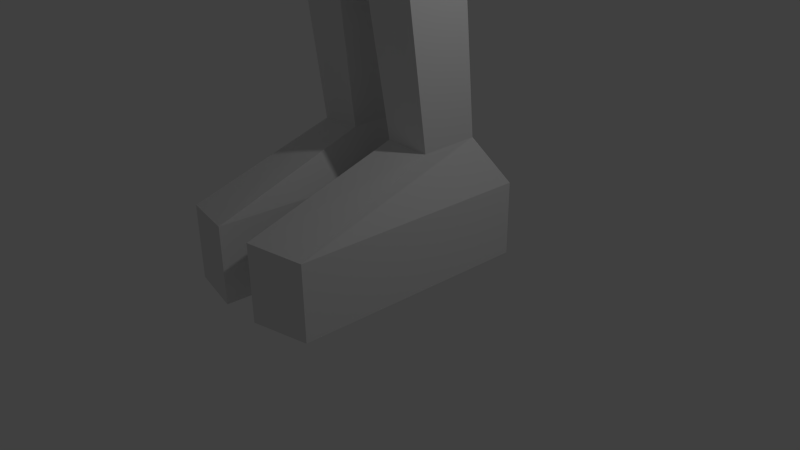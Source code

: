 # Source: skater.blend  (saved by Blender 2.67.0; exported with 4.5.12 LTS)
import bpy
from mathutils import Matrix  # noqa: F401  (used for matrix-valued properties, if any)

bpy.ops.wm.read_factory_settings(use_empty=True)
scene = bpy.context.scene
scene.name = 'Scene'

# ---- collections
col_collection_1 = bpy.data.collections.new('Collection 1'); scene.collection.children.link(col_collection_1)

# ---- materials (node trees are filled in below, after node groups)
mat_material = bpy.data.materials.new('Material')
mat_material.alpha_threshold = 0.0
mat_material.use_transparent_shadow = False
mat_material.roughness = 0.5
mat_material.line_color = (0.0, 0.0, 0.0, 1.0)

# ---- material node trees

# ---- world
world_world = bpy.data.worlds.new('World'); scene.world = world_world
world_world.color = (0.05088, 0.05088, 0.05088)
world_world.use_sun_shadow = False
world_world.sun_shadow_jitter_overblur = 0.0
world_world.cycles.sampling_method = 'MANUAL'
world_world.cycles.sample_map_resolution = 256

# ---- cameras
cam_camera = bpy.data.cameras.new('Camera')
cam_camera.clip_end = 100.0
cam_camera.lens = 35.0
cam_camera.sensor_width = 32.0
cam_camera.sensor_height = 18.0
cam_camera.ortho_scale = 7.314
cam_camera.dof.focus_distance = 0.0
cam_camera.dof.aperture_fstop = 128.0

# ---- lights
light_lamp = bpy.data.lights.new('Lamp', 'POINT')
light_lamp.transmission_factor = 0.0
light_lamp.cutoff_distance = 30.0
light_lamp.energy = 100.0
light_lamp.shadow_buffer_clip_start = 1.001
light_lamp.shadow_soft_size = 0.1
light_lamp.shadow_maximum_resolution = 0.006
light_lamp.use_absolute_resolution = True
light_lamp.cycles.use_multiple_importance_sampling = False

# ---- meshes
me_cube = bpy.data.meshes.new('Cube')
me_cube.from_pydata([(0.992, -0.9341, 6.136), (0.992, 1.066, 6.136), (0.992, -0.9341, 7.253), (0.992, 1.066, 7.253), (-0.008016, -1.186, 6.695), (0.3046, -0.2467, 6.136), (0.3046, 0.3785, 6.136), (0.3046, -0.2467, 5.407), (0.3046, 0.3785, 5.407), (1.868, -0.3044, 5.126), (1.868, 0.4674, 5.126), (0.9368, -0.3439, 2.729), (0.9368, 0.4756, 2.729), (1.64, -0.9345, 0.004282), (1.64, 1.451, -0.1441), (1.313, -0.6282, 1.067), (1.327, 0.4861, 1.067), (1.28, -0.5746, 1.067), (1.28, 0.4449, 1.067), (1.28, -0.5746, 0.9977), (1.28, 0.4498, 0.9977), (-0.008014, 0.4498, 0.8186), (-0.008015, -0.5746, 0.8186), (0.8887, -0.3631, -2.136), (0.1882, -0.387, -2.104), (0.1882, 0.6163, -2.104), (0.8887, 0.5579, -2.136), (0.8887, 0.05036, -5.321), (0.31, 0.02643, -5.289), (0.31, 0.9013, -5.289), (0.8887, 0.8429, -5.321), (1.014, -1.876, -5.956), (0.272, -2.038, -5.924), (0.3206, 1.515, -5.926), (1.16, 1.251, -5.958), (1.422, 0.597, 4.449), (1.422, -0.4652, 4.449), (3.669, 0.4219, 3.935), (3.669, -0.2901, 3.935), (3.282, -0.2365, 3.269), (3.282, 0.3683, 3.269), (4.265, 0.1531, 1.628), (4.227, -0.1134, 1.63), (3.966, -0.06294, 1.621), (4.005, 0.1026, 1.619), (4.265, 0.2405, 1.265), (4.227, -0.2012, 1.267), (3.966, -0.1507, 1.258), (4.005, 0.19, 1.256), (4.265, 0.1627, 0.7127), (4.227, -0.1011, 0.7144), (3.966, -0.05059, 0.7056), (4.005, 0.1122, 0.7038), (1.014, -1.877, -6.933), (0.2718, -2.039, -6.933), (0.3205, 1.514, -6.935), (1.16, 1.251, -6.935), (1.868, 0.06589, 5.126), (-0.008013, 0.7497, 5.126), (-0.008015, -1.04, 5.126), (1.145, 0.06589, 2.729), (-0.008014, 0.5661, 2.729), (-0.008015, -0.4343, 2.729), (0.09831, 0.2639, -5.925), (0.09827, 0.2636, -6.934), (0.09987, 0.8892, -5.925), (0.09984, 0.8889, -6.934), (-0.1781, 1.453, -0.1441), (-0.008015, -0.9345, 0.004282), (-0.008014, 0.5158, 1.067), (-0.008015, -0.6282, 1.067), (-0.008014, 0.4498, 1.067), (-0.008015, -0.5746, 1.067), (-0.008014, 1.066, 7.253), (-0.008015, -0.9341, 6.136), (-0.008016, -0.9341, 7.253), (-0.008015, -0.2467, 6.136), (-0.008015, -0.2467, 5.407), (-0.008014, 1.066, 6.136), (-0.008014, 0.3785, 6.136), (-0.008014, 0.3785, 5.407)], [], [(78, 73, 3, 1), (2, 0, 1, 3), (2, 4, 0), (74, 0, 4), (5, 6, 1, 0), (76, 5, 0, 74), (6, 5, 7, 8), (79, 6, 8, 80), (8, 7, 9, 57, 10), (80, 8, 10, 58), (35, 36, 11, 60, 12), (61, 12, 14, 67), (12, 60, 11, 13, 14), (15, 16, 14, 13), (70, 15, 13, 68), (17, 18, 16, 15), (72, 17, 15, 70), (18, 17, 19, 20), (71, 18, 20, 21), (24, 25, 29, 28), (22, 24, 23, 19), (21, 25, 24, 22), (20, 26, 25, 21), (19, 23, 26, 20), (30, 27, 31, 34), (23, 24, 28, 27), (26, 23, 27, 30), (25, 26, 30, 29), (65, 33, 55, 66), (29, 30, 34, 33), (29, 33, 65), (27, 28, 32, 31), (37, 38, 42, 41), (42, 43, 47, 46), (40, 37, 41, 44), (39, 40, 44, 43), (38, 39, 43, 42), (47, 48, 52, 51), (41, 42, 46, 45), (44, 41, 45, 48), (43, 44, 48, 47), (49, 50, 51, 52), (46, 47, 51, 50), (45, 46, 50, 49), (48, 45, 49, 52), (53, 54, 64, 66, 55, 56), (31, 32, 54, 53), (34, 31, 53, 56), (33, 34, 56, 55), (58, 10, 35, 12, 61), (9, 38, 37, 10, 57), (36, 39, 38, 9), (35, 40, 39, 36), (10, 37, 40, 35), (9, 59, 62, 11, 36), (32, 63, 64, 54), (32, 28, 63), (63, 65, 66, 64), (28, 29, 65, 63), (16, 69, 67, 14), (18, 71, 69, 16), (17, 72, 22, 19), (11, 62, 68, 13), (5, 76, 77, 7), (2, 3, 73, 75), (7, 77, 59, 9), (2, 75, 4), (6, 79, 78, 1)])
_ca = me_cube.color_attributes.new('Col', 'BYTE_COLOR', 'CORNER')
_ca.data.foreach_set('color', [1.0, 1.0, 1.0, 1.0, 1.0, 1.0, 1.0, 1.0, 1.0, 1.0, 1.0, 1.0, 1.0, 1.0, 1.0, 1.0, 1.0, 1.0, 1.0, 1.0, 1.0, 1.0, 1.0, 1.0, 1.0, 1.0, 1.0, 1.0, 1.0, 1.0, 1.0, 1.0, 1.0, 1.0, 1.0, 1.0, 1.0, 1.0, 1.0, 1.0, 1.0, 1.0, 1.0, 1.0, 1.0, 1.0, 1.0, 1.0, 1.0, 1.0, 1.0, 1.0, 1.0, 1.0, 1.0, 1.0, 1.0, 1.0, 1.0, 1.0, 1.0, 1.0, 1.0, 1.0, 1.0, 1.0, 1.0, 1.0, 1.0, 1.0, 1.0, 1.0, 1.0, 1.0, 1.0, 1.0, 1.0, 1.0, 1.0, 1.0, 1.0, 1.0, 1.0, 1.0, 1.0, 1.0, 1.0, 1.0, 1.0, 1.0, 1.0, 1.0, 1.0, 1.0, 1.0, 1.0, 1.0, 1.0, 1.0, 1.0, 1.0, 1.0, 1.0, 1.0, 1.0, 1.0, 1.0, 1.0, 1.0, 1.0, 1.0, 1.0, 1.0, 1.0, 1.0, 1.0, 1.0, 1.0, 1.0, 1.0, 1.0, 1.0, 1.0, 1.0, 1.0, 1.0, 1.0, 1.0, 1.0, 1.0, 1.0, 1.0, 1.0, 1.0, 1.0, 1.0, 1.0, 1.0, 1.0, 1.0, 1.0, 1.0, 1.0, 1.0, 1.0, 1.0, 1.0, 1.0, 1.0, 1.0, 1.0, 1.0, 1.0, 1.0, 1.0, 1.0, 1.0, 1.0, 1.0, 1.0, 1.0, 1.0, 1.0, 1.0, 1.0, 1.0, 1.0, 1.0, 1.0, 1.0, 1.0, 1.0, 1.0, 1.0, 1.0, 1.0, 1.0, 1.0, 1.0, 1.0, 1.0, 1.0, 1.0, 1.0, 1.0, 1.0, 1.0, 1.0, 1.0, 1.0, 1.0, 1.0, 1.0, 1.0, 1.0, 1.0, 1.0, 1.0, 1.0, 1.0, 1.0, 1.0, 1.0, 1.0, 1.0, 1.0, 1.0, 1.0, 1.0, 1.0, 1.0, 1.0, 1.0, 1.0, 1.0, 1.0, 1.0, 1.0, 1.0, 1.0, 1.0, 1.0, 1.0, 1.0, 1.0, 1.0, 1.0, 1.0, 1.0, 1.0, 1.0, 1.0, 1.0, 1.0, 1.0, 1.0, 1.0, 1.0, 1.0, 1.0, 1.0, 1.0, 1.0, 1.0, 1.0, 1.0, 1.0, 1.0, 1.0, 1.0, 1.0, 1.0, 1.0, 1.0, 1.0, 1.0, 1.0, 1.0, 1.0, 1.0, 1.0, 1.0, 1.0, 1.0, 1.0, 1.0, 1.0, 1.0, 1.0, 1.0, 1.0, 1.0, 1.0, 1.0, 1.0, 1.0, 1.0, 1.0, 1.0, 1.0, 1.0, 1.0, 1.0, 1.0, 1.0, 1.0, 1.0, 1.0, 1.0, 1.0, 1.0, 1.0, 1.0, 1.0, 1.0, 1.0, 1.0, 1.0, 1.0, 1.0, 1.0, 1.0, 1.0, 1.0, 1.0, 1.0, 1.0, 1.0, 1.0, 1.0, 1.0, 1.0, 1.0, 1.0, 1.0, 1.0, 1.0, 1.0, 1.0, 1.0, 1.0, 1.0, 1.0, 1.0, 1.0, 1.0, 1.0, 1.0, 1.0, 1.0, 1.0, 1.0, 1.0, 1.0, 1.0, 1.0, 1.0, 1.0, 1.0, 1.0, 1.0, 1.0, 1.0, 1.0, 1.0, 1.0, 1.0, 1.0, 1.0, 1.0, 1.0, 1.0, 1.0, 1.0, 1.0, 1.0, 1.0, 1.0, 1.0, 1.0, 1.0, 1.0, 1.0, 1.0, 1.0, 1.0, 1.0, 1.0, 1.0, 1.0, 1.0, 1.0, 1.0, 1.0, 1.0, 1.0, 1.0, 1.0, 1.0, 1.0, 1.0, 1.0, 1.0, 1.0, 1.0, 1.0, 1.0, 1.0, 1.0, 1.0, 1.0, 1.0, 1.0, 1.0, 1.0, 1.0, 1.0, 1.0, 1.0, 1.0, 1.0, 1.0, 1.0, 1.0, 1.0, 1.0, 1.0, 1.0, 1.0, 1.0, 1.0, 1.0, 1.0, 1.0, 1.0, 1.0, 1.0, 1.0, 1.0, 1.0, 1.0, 1.0, 1.0, 1.0, 1.0, 1.0, 1.0, 1.0, 1.0, 1.0, 1.0, 1.0, 1.0, 1.0, 1.0, 1.0, 1.0, 1.0, 1.0, 1.0, 1.0, 1.0, 1.0, 1.0, 1.0, 1.0, 1.0, 1.0, 1.0, 1.0, 1.0, 1.0, 1.0, 1.0, 1.0, 1.0, 1.0, 1.0, 1.0, 1.0, 1.0, 1.0, 1.0, 1.0, 1.0, 1.0, 1.0, 1.0, 1.0, 1.0, 1.0, 1.0, 1.0, 1.0, 1.0, 1.0, 1.0, 1.0, 1.0, 1.0, 1.0, 1.0, 1.0, 1.0, 1.0, 1.0, 1.0, 1.0, 1.0, 1.0, 1.0, 1.0, 1.0, 1.0, 1.0, 1.0, 1.0, 1.0, 1.0, 1.0, 1.0, 1.0, 1.0, 1.0, 1.0, 1.0, 1.0, 1.0, 1.0, 1.0, 1.0, 1.0, 1.0, 1.0, 1.0, 1.0, 1.0, 1.0, 1.0, 1.0, 1.0, 1.0, 1.0, 1.0, 1.0, 1.0, 1.0, 1.0, 1.0, 1.0, 1.0, 1.0, 1.0, 1.0, 1.0, 1.0, 1.0, 1.0, 1.0, 1.0, 1.0, 1.0, 1.0, 1.0, 1.0, 1.0, 1.0, 1.0, 1.0, 1.0, 1.0, 1.0, 1.0, 1.0, 1.0, 1.0, 1.0, 1.0, 1.0, 1.0, 1.0, 1.0, 1.0, 1.0, 1.0, 1.0, 1.0, 1.0, 1.0, 1.0, 1.0, 1.0, 1.0, 1.0, 1.0, 1.0, 1.0, 1.0, 1.0, 1.0, 1.0, 1.0, 1.0, 1.0, 1.0, 1.0, 1.0, 1.0, 1.0, 1.0, 1.0, 1.0, 1.0, 1.0, 1.0, 1.0, 1.0, 1.0, 1.0, 1.0, 1.0, 1.0, 1.0, 1.0, 1.0, 1.0, 1.0, 1.0, 1.0, 1.0, 1.0, 1.0, 1.0, 1.0, 1.0, 1.0, 1.0, 1.0, 1.0, 1.0, 1.0, 1.0, 1.0, 1.0, 1.0, 1.0, 1.0, 1.0, 1.0, 1.0, 1.0, 1.0, 1.0, 1.0, 1.0, 1.0, 1.0, 1.0, 1.0, 1.0, 1.0, 1.0, 1.0, 1.0, 1.0, 1.0, 1.0, 1.0, 1.0, 1.0, 1.0, 1.0, 1.0, 1.0, 1.0, 1.0, 1.0, 1.0, 1.0, 1.0, 1.0, 1.0, 1.0, 1.0, 1.0, 1.0, 1.0, 1.0, 1.0, 1.0, 1.0, 1.0, 1.0, 1.0, 1.0, 1.0, 1.0, 1.0, 1.0, 1.0, 1.0, 1.0, 1.0, 1.0, 1.0, 1.0, 1.0, 1.0, 1.0, 1.0, 1.0, 1.0, 1.0, 1.0, 1.0, 1.0, 1.0, 1.0, 1.0, 1.0, 1.0, 1.0, 1.0, 1.0, 1.0, 1.0, 1.0, 1.0, 1.0, 1.0, 1.0, 1.0, 1.0, 1.0, 1.0, 1.0, 1.0, 1.0, 1.0, 1.0, 1.0, 1.0, 1.0, 1.0, 1.0, 1.0, 1.0, 1.0, 1.0, 1.0, 1.0, 1.0, 1.0, 1.0, 1.0, 1.0, 1.0, 1.0, 1.0, 1.0, 1.0, 1.0, 1.0, 1.0, 1.0, 1.0, 1.0, 1.0, 1.0, 1.0, 1.0, 1.0, 1.0, 1.0, 1.0, 1.0, 1.0, 1.0, 1.0, 1.0, 1.0, 1.0, 1.0, 1.0, 1.0, 1.0, 1.0, 1.0, 1.0, 1.0, 1.0, 1.0, 1.0, 1.0, 1.0, 1.0, 1.0, 1.0, 1.0, 1.0, 1.0, 1.0, 1.0, 1.0, 1.0, 1.0, 1.0, 1.0, 1.0, 1.0, 1.0, 1.0, 1.0, 1.0, 1.0, 1.0, 1.0, 1.0, 1.0, 1.0, 1.0, 1.0, 1.0, 1.0, 1.0, 1.0, 1.0, 1.0, 1.0, 1.0, 1.0, 1.0, 1.0, 1.0, 1.0, 1.0, 1.0, 1.0, 1.0, 1.0, 1.0, 1.0, 1.0, 1.0, 1.0, 1.0, 1.0, 1.0, 1.0, 1.0, 1.0, 1.0, 1.0, 1.0, 1.0, 1.0, 1.0, 1.0, 1.0, 1.0, 1.0, 1.0, 1.0, 1.0, 1.0, 1.0, 1.0, 1.0, 1.0, 1.0, 1.0, 1.0, 1.0, 1.0, 1.0, 1.0, 1.0, 1.0, 1.0, 1.0, 1.0, 1.0, 1.0, 1.0, 1.0, 1.0, 1.0, 1.0, 1.0, 1.0, 1.0, 1.0, 1.0, 1.0, 1.0, 1.0, 1.0, 1.0, 1.0, 1.0, 1.0, 1.0, 1.0, 1.0, 1.0, 1.0, 1.0, 1.0, 1.0, 1.0, 1.0, 1.0, 1.0, 1.0, 1.0, 1.0, 1.0, 1.0, 1.0, 1.0, 1.0, 1.0, 1.0, 1.0, 1.0, 1.0, 1.0, 1.0, 1.0, 1.0, 1.0, 1.0, 1.0, 1.0, 1.0, 1.0, 1.0, 1.0, 1.0, 1.0, 1.0, 1.0, 1.0, 1.0, 1.0, 1.0, 1.0, 1.0, 1.0, 1.0, 1.0, 1.0, 1.0, 1.0, 1.0, 1.0, 1.0, 1.0, 1.0, 1.0, 1.0, 1.0, 1.0, 1.0, 1.0, 1.0, 1.0, 1.0, 1.0, 1.0, 1.0, 1.0, 1.0, 1.0, 1.0, 1.0, 1.0, 1.0, 1.0, 1.0, 1.0, 1.0, 1.0, 1.0, 1.0, 1.0, 1.0, 1.0, 1.0, 1.0, 1.0, 1.0, 1.0, 1.0, 1.0, 1.0, 1.0, 1.0, 1.0, 1.0, 1.0, 1.0, 1.0, 1.0, 1.0, 1.0, 1.0, 1.0, 1.0, 1.0, 1.0, 1.0, 1.0, 1.0, 1.0, 1.0, 1.0, 1.0, 1.0, 1.0, 1.0, 1.0, 1.0, 1.0, 1.0, 1.0, 1.0, 1.0, 1.0, 1.0, 1.0, 1.0, 1.0, 1.0, 1.0, 1.0, 1.0, 1.0, 1.0, 1.0, 1.0, 1.0, 1.0, 1.0, 1.0, 1.0, 1.0, 1.0, 1.0, 1.0, 1.0, 1.0, 1.0, 1.0, 1.0, 1.0, 1.0, 1.0, 1.0, 1.0, 1.0, 1.0, 1.0, 1.0, 1.0, 1.0, 1.0, 1.0, 1.0, 1.0, 1.0, 1.0, 1.0, 1.0, 1.0, 1.0, 1.0, 1.0, 1.0, 1.0, 1.0, 1.0, 1.0, 1.0, 1.0, 1.0, 1.0, 1.0, 1.0, 1.0, 1.0, 1.0, 1.0, 1.0, 1.0, 1.0, 1.0, 1.0, 1.0, 1.0, 1.0, 1.0, 1.0, 1.0, 1.0, 1.0, 1.0, 1.0, 1.0, 1.0, 1.0, 1.0, 1.0, 1.0, 1.0, 1.0, 1.0, 1.0, 1.0, 1.0])
me_cube.materials.append(mat_material)
me_cube.use_remesh_preserve_volume = False
me_cube.use_remesh_preserve_attributes = False
me_cube.use_mirror_vertex_groups = False
me_cube.update()
arm_armature_001 = bpy.data.armatures.new('Armature.001')  # bones are not reproduced

# ---- objects
ob_armature = bpy.data.objects.new('Armature', arm_armature_001)
ob_skater = bpy.data.objects.new('Skater', me_cube)
ob_lamp = bpy.data.objects.new('Lamp', light_lamp)
ob_camera = bpy.data.objects.new('Camera', cam_camera)

# ---- transforms, parenting, visibility, modifiers, constraints
ob_armature.location = (0.0, 0.0, 0.0)
ob_armature.show_in_front = True
ob_armature.lineart.crease_threshold = 0.0
ob_skater.parent = ob_armature
ob_skater.location = (0.0, 0.0, 6.934)
ob_skater.lock_rotations_4d = False
ob_skater.empty_display_type = 'ARROWS'
ob_skater.lineart.crease_threshold = 0.0
_vg = ob_skater.vertex_groups.new(name='hips')
for _i, _w in zip([11, 12, 13, 14, 15, 16, 17, 18, 19, 20, 21, 22, 58, 60, 61, 62, 67, 68, 69, 70, 71, 72], [0.414, 0.5259, 0.2408, 0.4365, 0.1786, 0.2117, 0.1743, 0.1979, 0.1583, 0.1582, 0.9312, 0.8987, 0.003436, 0.4689, 0.9196, 0.0219, 0.7381, 0.1818, 0.8346, 0.6616, 0.8615, 0.7066]): _vg.add([_i], _w, 'REPLACE')
_vg = ob_skater.vertex_groups.new(name='spine.01')
for _i, _w in zip([11, 12, 13, 14, 15, 16, 17, 18, 19, 59, 60, 61, 62, 67, 68, 70, 72], [0.5295, 0.4345, 0.1482, 0.1158, 0.07851, 0.01205, 0.06314, 0.0009653, 0.03148, 0.04453, 0.4703, 0.05567, 0.94, 0.05214, 0.09123, 0.06376, 0.05335]): _vg.add([_i], _w, 'REPLACE')
_vg = ob_skater.vertex_groups.new(name='spine.02')
for _i, _w in zip([0, 1, 5, 6, 7, 8, 58, 59, 74, 76, 77, 78, 79, 80], [0.02123, 0.008337, 0.06247, 0.04758, 0.8497, 0.4889, 0.7666, 0.7822, 0.04331, 0.07756, 0.8908, 0.009945, 0.04667, 0.5518]): _vg.add([_i], _w, 'REPLACE')
_vg = ob_skater.vertex_groups.new(name='neck')
for _i, _w in zip([6, 7, 8, 58, 79, 80], [0.0121, 0.0381, 0.4028, 0.1359, 0.02234, 0.445]): _vg.add([_i], _w, 'REPLACE')
_vg = ob_skater.vertex_groups.new(name='head')
for _i, _w in zip([0, 1, 2, 3, 4, 5, 6, 7, 8, 73, 74, 75, 76, 77, 78, 79], [0.9565, 0.9504, 0.9834, 0.9823, 0.9727, 0.9258, 0.9149, 0.04349, 0.006813, 0.9824, 0.9472, 0.9849, 0.9145, 0.06585, 0.9484, 0.915]): _vg.add([_i], _w, 'REPLACE')
_vg = ob_skater.vertex_groups.new(name='shoulder.L')
for _i, _w in zip([7, 8, 9, 10, 11, 12, 35, 36, 57, 58, 59, 60], [0.01925, 0.03626, 0.5188, 0.5176, 0.01891, 0.005469, 0.9023, 0.9155, 0.4995, 0.06565, 0.1511, 0.02871]): _vg.add([_i], _w, 'REPLACE')
_vg = ob_skater.vertex_groups.new(name='arm_upper.L')
for _i, _w in zip([8, 9, 10, 35, 36, 37, 38, 39, 40, 57], [0.01943, 0.4682, 0.467, 0.01956, 0.01377, 0.857, 0.8689, 0.08481, 0.08185, 0.4928]): _vg.add([_i], _w, 'REPLACE')
_vg = ob_skater.vertex_groups.new(name='arm_lower.L')
for _i, _w in zip([37, 38, 39, 40, 41, 42, 43, 44, 46, 47, 48], [0.1374, 0.1197, 0.9018, 0.8984, 0.08806, 0.3454, 0.9256, 0.9502, 0.03345, 0.07657, 0.01851]): _vg.add([_i], _w, 'REPLACE')
_vg = ob_skater.vertex_groups.new(name='hard.L')
for _i, _w in zip([41, 42, 43, 45, 46, 47, 48, 49, 50, 51, 52], [0.01892, 0.3118, 0.03257, 0.9457, 0.9249, 0.9142, 0.9606, 0.9969, 0.9937, 0.9879, 0.9971]): _vg.add([_i], _w, 'REPLACE')
_vg = ob_skater.vertex_groups.new(name='shoulder.R')
_vg = ob_skater.vertex_groups.new(name='arm_upper.R')
_vg = ob_skater.vertex_groups.new(name='arm_lower.R')
_vg = ob_skater.vertex_groups.new(name='hard.R')
_vg = ob_skater.vertex_groups.new(name='legs_upper.L')
for _i, _w in zip([13, 14, 15, 16, 17, 18, 19, 20, 21, 22, 23, 24, 25, 26, 67, 68, 69, 70, 71, 72], [0.3912, 0.3818, 0.6869, 0.7368, 0.7163, 0.7596, 0.7705, 0.8138, 0.06282, 0.0675, 0.9892, 0.9809, 0.9772, 0.9865, 0.1809, 0.08568, 0.1455, 0.1232, 0.1226, 0.114]): _vg.add([_i], _w, 'REPLACE')
_vg = ob_skater.vertex_groups.new(name='legs_lower.L')
for _i, _w in zip([27, 28, 29, 30, 31, 32, 33, 34, 55, 56, 63, 64, 65], [0.8996, 0.8803, 0.2021, 0.8727, 0.09035, 0.04212, 0.02332, 0.1581, 0.007728, 0.05332, 0.1054, 0.0006048, 0.008013]): _vg.add([_i], _w, 'REPLACE')
_vg = ob_skater.vertex_groups.new(name='foot.L')
for _i, _w in zip([27, 28, 31, 32, 33, 53, 54, 55, 56, 63, 64, 65, 66], [0.05888, 0.05939, 0.9138, 0.9503, 0.02757, 0.9889, 0.9872, 0.1643, 0.1361, 0.8041, 0.7679, 0.1502, 0.3396]): _vg.add([_i], _w, 'REPLACE')
_vg = ob_skater.vertex_groups.new(name='legs_upper.R')
for _i, _w in zip([13, 14, 15, 17, 19, 68, 70, 72], [0.2136, 0.05233, 0.05501, 0.04094, 0.009807, 0.6391, 0.1508, 0.1256]): _vg.add([_i], _w, 'REPLACE')
_vg = ob_skater.vertex_groups.new(name='legs_lower.R')
_vg = ob_skater.vertex_groups.new(name='foot.R')
_vg = ob_skater.vertex_groups.new(name='arm_IK.L')
for _i, _w in zip([41, 42, 43, 44, 45, 46], [0.8792, 0.3424, 0.0226, 0.02891, 0.04039, 0.01675]): _vg.add([_i], _w, 'REPLACE')
_vg = ob_skater.vertex_groups.new(name='arm_IK.R')
_vg = ob_skater.vertex_groups.new(name='arm_elbow_IK.L')
_vg = ob_skater.vertex_groups.new(name='arm_elbow_IK.R')
_vg = ob_skater.vertex_groups.new(name='leg_knee_IK.L')
_vg = ob_skater.vertex_groups.new(name='leg_IK.L')
for _i, _w in zip([27, 28, 29, 30, 33, 34, 55, 56, 63, 64, 65, 66], [0.01476, 0.05008, 0.7775, 0.1349, 0.9236, 0.8216, 0.8064, 0.8102, 0.08926, 0.2065, 0.8195, 0.6359]): _vg.add([_i], _w, 'REPLACE')
_vg = ob_skater.vertex_groups.new(name='leg_IK.R')
_m = ob_skater.modifiers.new('Mirror', 'MIRROR')
_m = ob_skater.modifiers.new('Armature', 'ARMATURE')
_m.object = ob_armature
ob_lamp.location = (4.076, 1.005, 5.904)
ob_lamp.rotation_euler = (0.6503, 0.05522, 1.866)
ob_lamp.lock_rotations_4d = False
ob_lamp.empty_display_type = 'ARROWS'
ob_lamp.color = (0.0, 0.0, 0.0, 0.0)
ob_lamp.lineart.crease_threshold = 0.0
ob_camera.location = (7.481, -6.508, 5.344)
ob_camera.rotation_euler = (1.109, 0.01082, 0.8149)
ob_camera.lock_rotations_4d = False
ob_camera.empty_display_type = 'ARROWS'
ob_camera.color = (0.0, 0.0, 0.0, 0.0)
ob_camera.display_type = 'WIRE'
ob_camera.lineart.crease_threshold = 0.0

# ---- collection membership
col_collection_1.objects.link(ob_armature)
col_collection_1.objects.link(ob_skater)
col_collection_1.objects.link(ob_lamp)
col_collection_1.objects.link(ob_camera)

# ---- scene / render settings (as saved in the file)
scene.camera = ob_camera
scene.frame_start = 0; scene.frame_end = 80; scene.frame_set(1)
scene.render.engine = 'BLENDER_EEVEE_NEXT'
scene.render.image_settings.color_mode = 'RGB'
scene.render.image_settings.compression = 90
scene.render.resolution_percentage = 50
scene.render.dither_intensity = 0.0
scene.cycles.use_denoising = False
scene.cycles.samples = 10
scene.cycles.sampling_pattern = 'TABULATED_SOBOL'
scene.cycles.light_sampling_threshold = 0.0
scene.cycles.use_adaptive_sampling = False
scene.cycles.use_light_tree = False
scene.cycles.blur_glossy = 0.0
scene.cycles.volume_bounces = 1
scene.cycles.pixel_filter_type = 'GAUSSIAN'
scene.cycles.sample_clamp_indirect = 0.0
scene.view_settings.view_transform = 'Standard'
bpy.context.view_layer.update()
